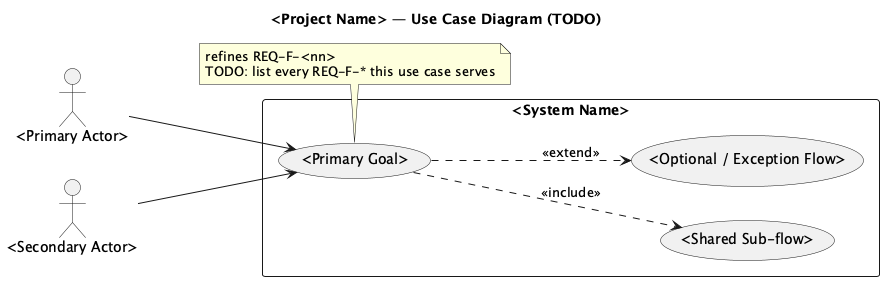

The diagram above was rendered by PlantUML. Its source (embedded in the PNG):
@startuml <SLUG>_UseCase
' =====================================================================
' Use Case Diagram — STARTER TEMPLATE  (Phase 03 Modeling, diagram 1 of 7)
' Builds on: Actors (Phase 01 Stakeholder_Mission) + Functional REQ-F-*
' Conventions §7: notation contract. Replace <PLACEHOLDERS>; delete (example) lines.
' <<include>> = shared sub-flow (always runs);  <<extend>> = optional/exception flow.
' =====================================================================
title <Project Name> — Use Case Diagram (TODO)

left to right direction

' --- Actors (pull from the Phase 01 stakeholder table; do not re-elicit) ---
actor "<Primary Actor>" as PrimaryActor
actor "<Secondary Actor>" as SecondaryActor
' actor "End User" as EndUser   ' (example — delete)

rectangle "<System Name>" {
  usecase "<Primary Goal>" as UC1
  usecase "<Shared Sub-flow>" as UCShared
  usecase "<Optional / Exception Flow>" as UCExt
  ' usecase "Start Session" as UC1   ' (example — delete)
  ' usecase "Authenticate"   as UCShared ' (example — delete)
}

' --- Actor ↔ use case associations ---
PrimaryActor --> UC1
SecondaryActor --> UC1

' --- Relationships between use cases ---
UC1 ..> UCShared : <<include>>
UC1 ..> UCExt    : <<extend>>

' --- Refinement to functional requirements (a use case <<refine>>s a REQ-F-*) ---
' Record which REQ each use case refines (refine = clarifies meaning, REQ↔model element).
note bottom of UC1
  refines REQ-F-<nn>
  TODO: list every REQ-F-* this use case serves
end note

@enduml